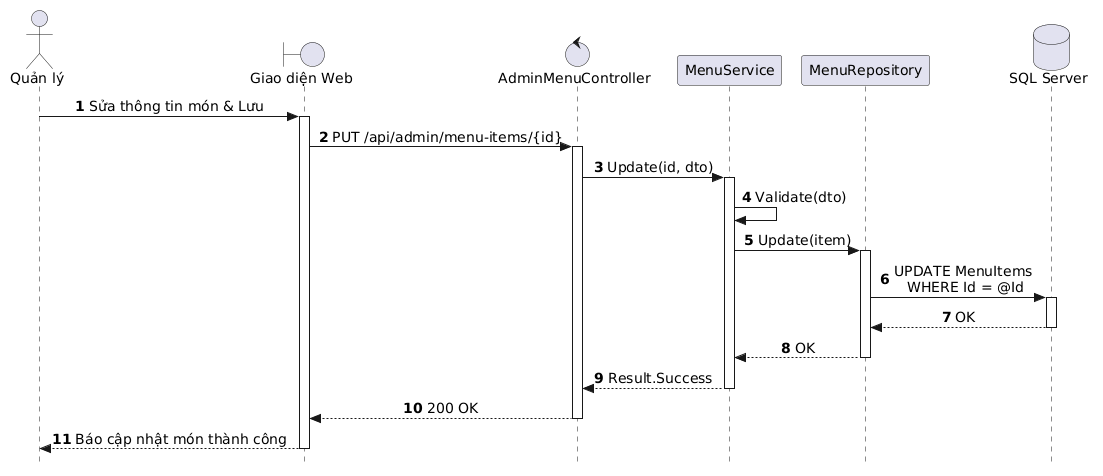

The diagram above was rendered by PlantUML. Its source (embedded in the PNG):
@startuml
autonumber
skinparam style strictuml
skinparam sequenceMessageAlign center
skinparam responseMessageBelowArrow true
skinparam defaultFontName "Segoe UI", Arial, sans-serif
skinparam defaultFontSize 14

actor "Quản lý" as Manager
boundary "Giao diện Web" as UI
control "AdminMenuController" as Controller
participant "MenuService" as Service
participant "MenuRepository" as Repo
database "SQL Server" as DB

Manager -> UI: Sửa thông tin món & Lưu
activate UI

UI -> Controller: PUT /api/admin/menu-items/{id}
activate Controller

Controller -> Service: Update(id, dto)
activate Service

Service -> Service: Validate(dto)

Service -> Repo: Update(item)
activate Repo

Repo -> DB: UPDATE MenuItems \nWHERE Id = @Id
activate DB
DB --> Repo: OK
deactivate DB

Repo --> Service: OK
deactivate Repo

Service --> Controller: Result.Success
deactivate Service

Controller --> UI: 200 OK
deactivate Controller

UI --> Manager: Báo cập nhật món thành công
deactivate UI
@enduml